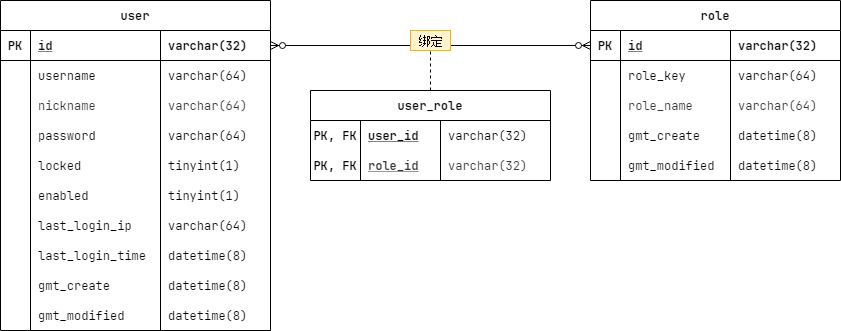

The diagram above was exported from draw.io. Its source (the exported page's mxGraphModel, read from the mxfile embedded in the PNG):
<mxGraphModel dx="1038" dy="667" grid="1" gridSize="10" guides="1" tooltips="1" connect="1" arrows="1" fold="1" page="1" pageScale="1" pageWidth="827" pageHeight="1169" math="0" shadow="0">
  <root>
    <mxCell id="WIyWlLk6GJQsqaUBKTNV-0" />
    <mxCell id="WIyWlLk6GJQsqaUBKTNV-1" parent="WIyWlLk6GJQsqaUBKTNV-0" />
    <mxCell id="zU2LEIEFGyIfMAC6T2DH-134" style="edgeStyle=orthogonalEdgeStyle;rounded=0;orthogonalLoop=1;jettySize=auto;html=1;entryX=0;entryY=0.5;entryDx=0;entryDy=0;fontFamily=JetBrains Mono;exitX=1;exitY=0.5;exitDx=0;exitDy=0;startArrow=ERzeroToMany;startFill=1;endArrow=ERzeroToMany;endFill=1;" parent="WIyWlLk6GJQsqaUBKTNV-1" source="zU2LEIEFGyIfMAC6T2DH-1" target="zU2LEIEFGyIfMAC6T2DH-73" edge="1">
      <mxGeometry relative="1" as="geometry" />
    </mxCell>
    <mxCell id="zU2LEIEFGyIfMAC6T2DH-135" value="绑定" style="text;html=1;align=center;verticalAlign=middle;resizable=0;points=[];autosize=1;fontFamily=JetBrains Mono;fillColor=#fff2cc;strokeColor=#d6b656;" parent="WIyWlLk6GJQsqaUBKTNV-1" vertex="1">
      <mxGeometry x="500" y="160" width="40" height="20" as="geometry" />
    </mxCell>
    <mxCell id="zU2LEIEFGyIfMAC6T2DH-136" style="edgeStyle=orthogonalEdgeStyle;rounded=0;orthogonalLoop=1;jettySize=auto;html=1;startArrow=none;startFill=0;endArrow=none;endFill=0;fontFamily=JetBrains Mono;dashed=1;" parent="WIyWlLk6GJQsqaUBKTNV-1" source="zU2LEIEFGyIfMAC6T2DH-113" target="zU2LEIEFGyIfMAC6T2DH-135" edge="1">
      <mxGeometry relative="1" as="geometry" />
    </mxCell>
    <mxCell id="zU2LEIEFGyIfMAC6T2DH-113" value="user_role" style="shape=table;startSize=30;container=1;collapsible=1;childLayout=tableLayout;fixedRows=1;rowLines=0;fontStyle=1;align=center;resizeLast=1;fontFamily=JetBrains Mono;" parent="WIyWlLk6GJQsqaUBKTNV-1" vertex="1">
      <mxGeometry x="400" y="220" width="240" height="90" as="geometry">
        <mxRectangle x="190" y="190" width="60" height="30" as="alternateBounds" />
      </mxGeometry>
    </mxCell>
    <mxCell id="zU2LEIEFGyIfMAC6T2DH-118" value="" style="shape=partialRectangle;collapsible=0;dropTarget=0;pointerEvents=0;top=0;left=0;bottom=0;right=0;points=[[0,0.5],[1,0.5]];portConstraint=eastwest;fillColor=none;fontFamily=JetBrains Mono;" parent="zU2LEIEFGyIfMAC6T2DH-113" vertex="1">
      <mxGeometry y="30" width="240" height="30" as="geometry" />
    </mxCell>
    <mxCell id="zU2LEIEFGyIfMAC6T2DH-119" value="PK, FK" style="shape=partialRectangle;connectable=0;top=0;left=0;bottom=0;right=0;editable=1;overflow=hidden;fillColor=none;fontFamily=JetBrains Mono;fontStyle=1" parent="zU2LEIEFGyIfMAC6T2DH-118" vertex="1">
      <mxGeometry width="50" height="30" as="geometry" />
    </mxCell>
    <mxCell id="zU2LEIEFGyIfMAC6T2DH-120" value="user_id" style="shape=partialRectangle;connectable=0;top=0;left=0;bottom=0;right=0;align=left;spacingLeft=6;overflow=hidden;strokeColor=#9673a6;fillColor=none;fontFamily=JetBrains Mono;fontStyle=5" parent="zU2LEIEFGyIfMAC6T2DH-118" vertex="1">
      <mxGeometry x="50" width="80" height="30" as="geometry" />
    </mxCell>
    <mxCell id="zU2LEIEFGyIfMAC6T2DH-121" value="varchar(32)" style="shape=partialRectangle;connectable=0;top=0;left=0;bottom=0;right=0;align=left;spacingLeft=6;overflow=hidden;strokeColor=#9673a6;fillColor=none;fontFamily=JetBrains Mono;" parent="zU2LEIEFGyIfMAC6T2DH-118" vertex="1">
      <mxGeometry x="130" width="110" height="30" as="geometry" />
    </mxCell>
    <mxCell id="zU2LEIEFGyIfMAC6T2DH-122" value="" style="shape=partialRectangle;collapsible=0;dropTarget=0;pointerEvents=0;top=0;left=0;bottom=0;right=0;points=[[0,0.5],[1,0.5]];portConstraint=eastwest;fillColor=none;fontFamily=JetBrains Mono;" parent="zU2LEIEFGyIfMAC6T2DH-113" vertex="1">
      <mxGeometry y="60" width="240" height="30" as="geometry" />
    </mxCell>
    <mxCell id="zU2LEIEFGyIfMAC6T2DH-123" value="PK, FK" style="shape=partialRectangle;connectable=0;top=0;left=0;bottom=0;right=0;editable=1;overflow=hidden;fillColor=none;fontFamily=JetBrains Mono;fontStyle=1" parent="zU2LEIEFGyIfMAC6T2DH-122" vertex="1">
      <mxGeometry width="50" height="30" as="geometry" />
    </mxCell>
    <mxCell id="zU2LEIEFGyIfMAC6T2DH-124" value="role_id" style="shape=partialRectangle;connectable=0;top=0;left=0;bottom=0;right=0;align=left;spacingLeft=6;overflow=hidden;strokeColor=#666666;fontColor=#333333;fillColor=none;fontFamily=JetBrains Mono;fontStyle=5" parent="zU2LEIEFGyIfMAC6T2DH-122" vertex="1">
      <mxGeometry x="50" width="80" height="30" as="geometry" />
    </mxCell>
    <mxCell id="zU2LEIEFGyIfMAC6T2DH-125" value="varchar(32)" style="shape=partialRectangle;connectable=0;top=0;left=0;bottom=0;right=0;align=left;spacingLeft=6;overflow=hidden;strokeColor=#666666;fontColor=#333333;fillColor=none;fontFamily=JetBrains Mono;" parent="zU2LEIEFGyIfMAC6T2DH-122" vertex="1">
      <mxGeometry x="130" width="110" height="30" as="geometry" />
    </mxCell>
    <mxCell id="zU2LEIEFGyIfMAC6T2DH-0" value="user" style="shape=table;startSize=30;container=1;collapsible=1;childLayout=tableLayout;fixedRows=1;rowLines=0;fontStyle=1;align=center;resizeLast=1;fontFamily=JetBrains Mono;" parent="WIyWlLk6GJQsqaUBKTNV-1" vertex="1">
      <mxGeometry x="90" y="130" width="270" height="330" as="geometry">
        <mxRectangle x="190" y="190" width="60" height="30" as="alternateBounds" />
      </mxGeometry>
    </mxCell>
    <mxCell id="zU2LEIEFGyIfMAC6T2DH-1" value="" style="shape=partialRectangle;collapsible=0;dropTarget=0;pointerEvents=0;top=0;left=0;bottom=1;right=0;points=[[0,0.5],[1,0.5]];portConstraint=eastwest;fillColor=none;fontFamily=JetBrains Mono;" parent="zU2LEIEFGyIfMAC6T2DH-0" vertex="1">
      <mxGeometry y="30" width="270" height="30" as="geometry" />
    </mxCell>
    <mxCell id="zU2LEIEFGyIfMAC6T2DH-2" value="PK" style="shape=partialRectangle;connectable=0;top=0;left=0;bottom=0;right=0;fontStyle=1;overflow=hidden;fillColor=none;fontFamily=JetBrains Mono;" parent="zU2LEIEFGyIfMAC6T2DH-1" vertex="1">
      <mxGeometry width="30" height="30" as="geometry" />
    </mxCell>
    <mxCell id="zU2LEIEFGyIfMAC6T2DH-3" value="id" style="shape=partialRectangle;connectable=0;top=0;left=0;bottom=0;right=0;align=left;spacingLeft=6;fontStyle=5;overflow=hidden;fillColor=none;fontFamily=JetBrains Mono;" parent="zU2LEIEFGyIfMAC6T2DH-1" vertex="1">
      <mxGeometry x="30" width="130" height="30" as="geometry" />
    </mxCell>
    <mxCell id="zU2LEIEFGyIfMAC6T2DH-44" value="varchar(32)" style="shape=partialRectangle;connectable=0;top=0;left=0;bottom=0;right=0;align=left;spacingLeft=6;fontStyle=1;overflow=hidden;fillColor=none;fontFamily=JetBrains Mono;" parent="zU2LEIEFGyIfMAC6T2DH-1" vertex="1">
      <mxGeometry x="160" width="110" height="30" as="geometry" />
    </mxCell>
    <mxCell id="zU2LEIEFGyIfMAC6T2DH-4" value="" style="shape=partialRectangle;collapsible=0;dropTarget=0;pointerEvents=0;top=0;left=0;bottom=0;right=0;points=[[0,0.5],[1,0.5]];portConstraint=eastwest;fillColor=none;fontFamily=JetBrains Mono;" parent="zU2LEIEFGyIfMAC6T2DH-0" vertex="1">
      <mxGeometry y="60" width="270" height="30" as="geometry" />
    </mxCell>
    <mxCell id="zU2LEIEFGyIfMAC6T2DH-5" value="" style="shape=partialRectangle;connectable=0;top=0;left=0;bottom=0;right=0;editable=1;overflow=hidden;fillColor=none;fontFamily=JetBrains Mono;" parent="zU2LEIEFGyIfMAC6T2DH-4" vertex="1">
      <mxGeometry width="30" height="30" as="geometry" />
    </mxCell>
    <mxCell id="zU2LEIEFGyIfMAC6T2DH-6" value="username" style="shape=partialRectangle;connectable=0;top=0;left=0;bottom=0;right=0;align=left;spacingLeft=6;overflow=hidden;strokeColor=#9673a6;fillColor=none;fontFamily=JetBrains Mono;" parent="zU2LEIEFGyIfMAC6T2DH-4" vertex="1">
      <mxGeometry x="30" width="130" height="30" as="geometry" />
    </mxCell>
    <mxCell id="zU2LEIEFGyIfMAC6T2DH-45" value="varchar(64)" style="shape=partialRectangle;connectable=0;top=0;left=0;bottom=0;right=0;align=left;spacingLeft=6;overflow=hidden;strokeColor=#9673a6;fillColor=none;fontFamily=JetBrains Mono;" parent="zU2LEIEFGyIfMAC6T2DH-4" vertex="1">
      <mxGeometry x="160" width="110" height="30" as="geometry" />
    </mxCell>
    <mxCell id="zU2LEIEFGyIfMAC6T2DH-10" value="" style="shape=partialRectangle;collapsible=0;dropTarget=0;pointerEvents=0;top=0;left=0;bottom=0;right=0;points=[[0,0.5],[1,0.5]];portConstraint=eastwest;fillColor=none;fontFamily=JetBrains Mono;" parent="zU2LEIEFGyIfMAC6T2DH-0" vertex="1">
      <mxGeometry y="90" width="270" height="30" as="geometry" />
    </mxCell>
    <mxCell id="zU2LEIEFGyIfMAC6T2DH-11" value="" style="shape=partialRectangle;connectable=0;top=0;left=0;bottom=0;right=0;editable=1;overflow=hidden;fillColor=none;fontFamily=JetBrains Mono;" parent="zU2LEIEFGyIfMAC6T2DH-10" vertex="1">
      <mxGeometry width="30" height="30" as="geometry" />
    </mxCell>
    <mxCell id="zU2LEIEFGyIfMAC6T2DH-12" value="nickname" style="shape=partialRectangle;connectable=0;top=0;left=0;bottom=0;right=0;align=left;spacingLeft=6;overflow=hidden;strokeColor=#666666;fontColor=#333333;fillColor=none;fontFamily=JetBrains Mono;" parent="zU2LEIEFGyIfMAC6T2DH-10" vertex="1">
      <mxGeometry x="30" width="130" height="30" as="geometry" />
    </mxCell>
    <mxCell id="zU2LEIEFGyIfMAC6T2DH-46" value="varchar(64)" style="shape=partialRectangle;connectable=0;top=0;left=0;bottom=0;right=0;align=left;spacingLeft=6;overflow=hidden;strokeColor=#666666;fontColor=#333333;fillColor=none;fontFamily=JetBrains Mono;" parent="zU2LEIEFGyIfMAC6T2DH-10" vertex="1">
      <mxGeometry x="160" width="110" height="30" as="geometry" />
    </mxCell>
    <mxCell id="zU2LEIEFGyIfMAC6T2DH-7" value="" style="shape=partialRectangle;collapsible=0;dropTarget=0;pointerEvents=0;top=0;left=0;bottom=0;right=0;points=[[0,0.5],[1,0.5]];portConstraint=eastwest;fillColor=none;fontFamily=JetBrains Mono;" parent="zU2LEIEFGyIfMAC6T2DH-0" vertex="1">
      <mxGeometry y="120" width="270" height="30" as="geometry" />
    </mxCell>
    <mxCell id="zU2LEIEFGyIfMAC6T2DH-8" value="" style="shape=partialRectangle;connectable=0;top=0;left=0;bottom=0;right=0;editable=1;overflow=hidden;fillColor=none;fontFamily=JetBrains Mono;" parent="zU2LEIEFGyIfMAC6T2DH-7" vertex="1">
      <mxGeometry width="30" height="30" as="geometry" />
    </mxCell>
    <mxCell id="zU2LEIEFGyIfMAC6T2DH-9" value="password" style="shape=partialRectangle;connectable=0;top=0;left=0;bottom=0;right=0;align=left;spacingLeft=6;overflow=hidden;strokeColor=#b85450;fillColor=none;fontFamily=JetBrains Mono;" parent="zU2LEIEFGyIfMAC6T2DH-7" vertex="1">
      <mxGeometry x="30" width="130" height="30" as="geometry" />
    </mxCell>
    <mxCell id="zU2LEIEFGyIfMAC6T2DH-47" value="varchar(64)" style="shape=partialRectangle;connectable=0;top=0;left=0;bottom=0;right=0;align=left;spacingLeft=6;overflow=hidden;strokeColor=#b85450;fillColor=none;fontFamily=JetBrains Mono;" parent="zU2LEIEFGyIfMAC6T2DH-7" vertex="1">
      <mxGeometry x="160" width="110" height="30" as="geometry" />
    </mxCell>
    <mxCell id="zU2LEIEFGyIfMAC6T2DH-68" style="shape=partialRectangle;collapsible=0;dropTarget=0;pointerEvents=0;top=0;left=0;bottom=0;right=0;points=[[0,0.5],[1,0.5]];portConstraint=eastwest;fillColor=none;fontFamily=JetBrains Mono;" parent="zU2LEIEFGyIfMAC6T2DH-0" vertex="1">
      <mxGeometry y="150" width="270" height="30" as="geometry" />
    </mxCell>
    <mxCell id="zU2LEIEFGyIfMAC6T2DH-69" style="shape=partialRectangle;connectable=0;top=0;left=0;bottom=0;right=0;editable=1;overflow=hidden;fillColor=none;fontFamily=JetBrains Mono;" parent="zU2LEIEFGyIfMAC6T2DH-68" vertex="1">
      <mxGeometry width="30" height="30" as="geometry" />
    </mxCell>
    <mxCell id="zU2LEIEFGyIfMAC6T2DH-70" value="locked" style="shape=partialRectangle;connectable=0;top=0;left=0;bottom=0;right=0;align=left;spacingLeft=6;overflow=hidden;strokeColor=#b85450;fillColor=none;fontFamily=JetBrains Mono;" parent="zU2LEIEFGyIfMAC6T2DH-68" vertex="1">
      <mxGeometry x="30" width="130" height="30" as="geometry" />
    </mxCell>
    <mxCell id="zU2LEIEFGyIfMAC6T2DH-71" value="tinyint(1)" style="shape=partialRectangle;connectable=0;top=0;left=0;bottom=0;right=0;align=left;spacingLeft=6;overflow=hidden;strokeColor=#b85450;fillColor=none;fontFamily=JetBrains Mono;" parent="zU2LEIEFGyIfMAC6T2DH-68" vertex="1">
      <mxGeometry x="160" width="110" height="30" as="geometry" />
    </mxCell>
    <mxCell id="zU2LEIEFGyIfMAC6T2DH-64" style="shape=partialRectangle;collapsible=0;dropTarget=0;pointerEvents=0;top=0;left=0;bottom=0;right=0;points=[[0,0.5],[1,0.5]];portConstraint=eastwest;fillColor=none;fontFamily=JetBrains Mono;" parent="zU2LEIEFGyIfMAC6T2DH-0" vertex="1">
      <mxGeometry y="180" width="270" height="30" as="geometry" />
    </mxCell>
    <mxCell id="zU2LEIEFGyIfMAC6T2DH-65" style="shape=partialRectangle;connectable=0;top=0;left=0;bottom=0;right=0;editable=1;overflow=hidden;fillColor=none;fontFamily=JetBrains Mono;" parent="zU2LEIEFGyIfMAC6T2DH-64" vertex="1">
      <mxGeometry width="30" height="30" as="geometry" />
    </mxCell>
    <mxCell id="zU2LEIEFGyIfMAC6T2DH-66" value="enabled" style="shape=partialRectangle;connectable=0;top=0;left=0;bottom=0;right=0;align=left;spacingLeft=6;overflow=hidden;strokeColor=#b85450;fillColor=none;fontFamily=JetBrains Mono;" parent="zU2LEIEFGyIfMAC6T2DH-64" vertex="1">
      <mxGeometry x="30" width="130" height="30" as="geometry" />
    </mxCell>
    <mxCell id="zU2LEIEFGyIfMAC6T2DH-67" value="tinyint(1)" style="shape=partialRectangle;connectable=0;top=0;left=0;bottom=0;right=0;align=left;spacingLeft=6;overflow=hidden;strokeColor=#b85450;fillColor=none;fontFamily=JetBrains Mono;" parent="zU2LEIEFGyIfMAC6T2DH-64" vertex="1">
      <mxGeometry x="160" width="110" height="30" as="geometry" />
    </mxCell>
    <mxCell id="zU2LEIEFGyIfMAC6T2DH-60" style="shape=partialRectangle;collapsible=0;dropTarget=0;pointerEvents=0;top=0;left=0;bottom=0;right=0;points=[[0,0.5],[1,0.5]];portConstraint=eastwest;fillColor=none;fontFamily=JetBrains Mono;" parent="zU2LEIEFGyIfMAC6T2DH-0" vertex="1">
      <mxGeometry y="210" width="270" height="30" as="geometry" />
    </mxCell>
    <mxCell id="zU2LEIEFGyIfMAC6T2DH-61" style="shape=partialRectangle;connectable=0;top=0;left=0;bottom=0;right=0;editable=1;overflow=hidden;fillColor=none;fontFamily=JetBrains Mono;" parent="zU2LEIEFGyIfMAC6T2DH-60" vertex="1">
      <mxGeometry width="30" height="30" as="geometry" />
    </mxCell>
    <mxCell id="zU2LEIEFGyIfMAC6T2DH-62" value="last_login_ip" style="shape=partialRectangle;connectable=0;top=0;left=0;bottom=0;right=0;align=left;spacingLeft=6;overflow=hidden;strokeColor=#b85450;fillColor=none;fontFamily=JetBrains Mono;" parent="zU2LEIEFGyIfMAC6T2DH-60" vertex="1">
      <mxGeometry x="30" width="130" height="30" as="geometry" />
    </mxCell>
    <mxCell id="zU2LEIEFGyIfMAC6T2DH-63" value="varchar(64)" style="shape=partialRectangle;connectable=0;top=0;left=0;bottom=0;right=0;align=left;spacingLeft=6;overflow=hidden;strokeColor=#b85450;fillColor=none;fontFamily=JetBrains Mono;" parent="zU2LEIEFGyIfMAC6T2DH-60" vertex="1">
      <mxGeometry x="160" width="110" height="30" as="geometry" />
    </mxCell>
    <mxCell id="zU2LEIEFGyIfMAC6T2DH-56" style="shape=partialRectangle;collapsible=0;dropTarget=0;pointerEvents=0;top=0;left=0;bottom=0;right=0;points=[[0,0.5],[1,0.5]];portConstraint=eastwest;fillColor=none;fontFamily=JetBrains Mono;" parent="zU2LEIEFGyIfMAC6T2DH-0" vertex="1">
      <mxGeometry y="240" width="270" height="30" as="geometry" />
    </mxCell>
    <mxCell id="zU2LEIEFGyIfMAC6T2DH-57" style="shape=partialRectangle;connectable=0;top=0;left=0;bottom=0;right=0;editable=1;overflow=hidden;fillColor=none;fontFamily=JetBrains Mono;" parent="zU2LEIEFGyIfMAC6T2DH-56" vertex="1">
      <mxGeometry width="30" height="30" as="geometry" />
    </mxCell>
    <mxCell id="zU2LEIEFGyIfMAC6T2DH-58" value="last_login_time" style="shape=partialRectangle;connectable=0;top=0;left=0;bottom=0;right=0;align=left;spacingLeft=6;overflow=hidden;strokeColor=#b85450;fillColor=none;fontFamily=JetBrains Mono;" parent="zU2LEIEFGyIfMAC6T2DH-56" vertex="1">
      <mxGeometry x="30" width="130" height="30" as="geometry" />
    </mxCell>
    <mxCell id="zU2LEIEFGyIfMAC6T2DH-59" value="datetime(8)" style="shape=partialRectangle;connectable=0;top=0;left=0;bottom=0;right=0;align=left;spacingLeft=6;overflow=hidden;strokeColor=#b85450;fillColor=none;fontFamily=JetBrains Mono;" parent="zU2LEIEFGyIfMAC6T2DH-56" vertex="1">
      <mxGeometry x="160" width="110" height="30" as="geometry" />
    </mxCell>
    <mxCell id="zU2LEIEFGyIfMAC6T2DH-52" style="shape=partialRectangle;collapsible=0;dropTarget=0;pointerEvents=0;top=0;left=0;bottom=0;right=0;points=[[0,0.5],[1,0.5]];portConstraint=eastwest;fillColor=none;fontFamily=JetBrains Mono;" parent="zU2LEIEFGyIfMAC6T2DH-0" vertex="1">
      <mxGeometry y="270" width="270" height="30" as="geometry" />
    </mxCell>
    <mxCell id="zU2LEIEFGyIfMAC6T2DH-53" style="shape=partialRectangle;connectable=0;top=0;left=0;bottom=0;right=0;editable=1;overflow=hidden;fillColor=none;fontFamily=JetBrains Mono;" parent="zU2LEIEFGyIfMAC6T2DH-52" vertex="1">
      <mxGeometry width="30" height="30" as="geometry" />
    </mxCell>
    <mxCell id="zU2LEIEFGyIfMAC6T2DH-54" value="gmt_create" style="shape=partialRectangle;connectable=0;top=0;left=0;bottom=0;right=0;align=left;spacingLeft=6;overflow=hidden;strokeColor=#b85450;fillColor=none;fontFamily=JetBrains Mono;" parent="zU2LEIEFGyIfMAC6T2DH-52" vertex="1">
      <mxGeometry x="30" width="130" height="30" as="geometry" />
    </mxCell>
    <mxCell id="zU2LEIEFGyIfMAC6T2DH-55" value="datetime(8)" style="shape=partialRectangle;connectable=0;top=0;left=0;bottom=0;right=0;align=left;spacingLeft=6;overflow=hidden;strokeColor=#b85450;fillColor=none;fontFamily=JetBrains Mono;" parent="zU2LEIEFGyIfMAC6T2DH-52" vertex="1">
      <mxGeometry x="160" width="110" height="30" as="geometry" />
    </mxCell>
    <mxCell id="zU2LEIEFGyIfMAC6T2DH-48" style="shape=partialRectangle;collapsible=0;dropTarget=0;pointerEvents=0;top=0;left=0;bottom=0;right=0;points=[[0,0.5],[1,0.5]];portConstraint=eastwest;fillColor=none;fontFamily=JetBrains Mono;" parent="zU2LEIEFGyIfMAC6T2DH-0" vertex="1">
      <mxGeometry y="300" width="270" height="30" as="geometry" />
    </mxCell>
    <mxCell id="zU2LEIEFGyIfMAC6T2DH-49" style="shape=partialRectangle;connectable=0;top=0;left=0;bottom=0;right=0;editable=1;overflow=hidden;fillColor=none;fontFamily=JetBrains Mono;" parent="zU2LEIEFGyIfMAC6T2DH-48" vertex="1">
      <mxGeometry width="30" height="30" as="geometry" />
    </mxCell>
    <mxCell id="zU2LEIEFGyIfMAC6T2DH-50" value="gmt_modified" style="shape=partialRectangle;connectable=0;top=0;left=0;bottom=0;right=0;align=left;spacingLeft=6;overflow=hidden;strokeColor=#b85450;fillColor=none;fontFamily=JetBrains Mono;" parent="zU2LEIEFGyIfMAC6T2DH-48" vertex="1">
      <mxGeometry x="30" width="130" height="30" as="geometry" />
    </mxCell>
    <mxCell id="zU2LEIEFGyIfMAC6T2DH-51" value="datetime(8)" style="shape=partialRectangle;connectable=0;top=0;left=0;bottom=0;right=0;align=left;spacingLeft=6;overflow=hidden;strokeColor=#b85450;fillColor=none;fontFamily=JetBrains Mono;" parent="zU2LEIEFGyIfMAC6T2DH-48" vertex="1">
      <mxGeometry x="160" width="110" height="30" as="geometry" />
    </mxCell>
    <mxCell id="zU2LEIEFGyIfMAC6T2DH-72" value="role" style="shape=table;startSize=30;container=1;collapsible=1;childLayout=tableLayout;fixedRows=1;rowLines=0;fontStyle=1;align=center;resizeLast=1;fontFamily=JetBrains Mono;" parent="WIyWlLk6GJQsqaUBKTNV-1" vertex="1">
      <mxGeometry x="680" y="130" width="250" height="180" as="geometry">
        <mxRectangle x="190" y="190" width="60" height="30" as="alternateBounds" />
      </mxGeometry>
    </mxCell>
    <mxCell id="zU2LEIEFGyIfMAC6T2DH-73" value="" style="shape=partialRectangle;collapsible=0;dropTarget=0;pointerEvents=0;top=0;left=0;bottom=1;right=0;points=[[0,0.5],[1,0.5]];portConstraint=eastwest;fillColor=none;fontFamily=JetBrains Mono;" parent="zU2LEIEFGyIfMAC6T2DH-72" vertex="1">
      <mxGeometry y="30" width="250" height="30" as="geometry" />
    </mxCell>
    <mxCell id="zU2LEIEFGyIfMAC6T2DH-74" value="PK" style="shape=partialRectangle;connectable=0;top=0;left=0;bottom=0;right=0;fontStyle=1;overflow=hidden;fillColor=none;fontFamily=JetBrains Mono;" parent="zU2LEIEFGyIfMAC6T2DH-73" vertex="1">
      <mxGeometry width="30" height="30" as="geometry" />
    </mxCell>
    <mxCell id="zU2LEIEFGyIfMAC6T2DH-75" value="id" style="shape=partialRectangle;connectable=0;top=0;left=0;bottom=0;right=0;align=left;spacingLeft=6;fontStyle=5;overflow=hidden;fillColor=none;fontFamily=JetBrains Mono;" parent="zU2LEIEFGyIfMAC6T2DH-73" vertex="1">
      <mxGeometry x="30" width="110" height="30" as="geometry" />
    </mxCell>
    <mxCell id="zU2LEIEFGyIfMAC6T2DH-76" value="varchar(32)" style="shape=partialRectangle;connectable=0;top=0;left=0;bottom=0;right=0;align=left;spacingLeft=6;fontStyle=1;overflow=hidden;fillColor=none;fontFamily=JetBrains Mono;" parent="zU2LEIEFGyIfMAC6T2DH-73" vertex="1">
      <mxGeometry x="140" width="110" height="30" as="geometry" />
    </mxCell>
    <mxCell id="zU2LEIEFGyIfMAC6T2DH-77" value="" style="shape=partialRectangle;collapsible=0;dropTarget=0;pointerEvents=0;top=0;left=0;bottom=0;right=0;points=[[0,0.5],[1,0.5]];portConstraint=eastwest;fillColor=none;fontFamily=JetBrains Mono;" parent="zU2LEIEFGyIfMAC6T2DH-72" vertex="1">
      <mxGeometry y="60" width="250" height="30" as="geometry" />
    </mxCell>
    <mxCell id="zU2LEIEFGyIfMAC6T2DH-78" value="" style="shape=partialRectangle;connectable=0;top=0;left=0;bottom=0;right=0;editable=1;overflow=hidden;fillColor=none;fontFamily=JetBrains Mono;" parent="zU2LEIEFGyIfMAC6T2DH-77" vertex="1">
      <mxGeometry width="30" height="30" as="geometry" />
    </mxCell>
    <mxCell id="zU2LEIEFGyIfMAC6T2DH-79" value="role_key" style="shape=partialRectangle;connectable=0;top=0;left=0;bottom=0;right=0;align=left;spacingLeft=6;overflow=hidden;strokeColor=#9673a6;fillColor=none;fontFamily=JetBrains Mono;" parent="zU2LEIEFGyIfMAC6T2DH-77" vertex="1">
      <mxGeometry x="30" width="110" height="30" as="geometry" />
    </mxCell>
    <mxCell id="zU2LEIEFGyIfMAC6T2DH-80" value="varchar(64)" style="shape=partialRectangle;connectable=0;top=0;left=0;bottom=0;right=0;align=left;spacingLeft=6;overflow=hidden;strokeColor=#9673a6;fillColor=none;fontFamily=JetBrains Mono;" parent="zU2LEIEFGyIfMAC6T2DH-77" vertex="1">
      <mxGeometry x="140" width="110" height="30" as="geometry" />
    </mxCell>
    <mxCell id="zU2LEIEFGyIfMAC6T2DH-81" value="" style="shape=partialRectangle;collapsible=0;dropTarget=0;pointerEvents=0;top=0;left=0;bottom=0;right=0;points=[[0,0.5],[1,0.5]];portConstraint=eastwest;fillColor=none;fontFamily=JetBrains Mono;" parent="zU2LEIEFGyIfMAC6T2DH-72" vertex="1">
      <mxGeometry y="90" width="250" height="30" as="geometry" />
    </mxCell>
    <mxCell id="zU2LEIEFGyIfMAC6T2DH-82" value="" style="shape=partialRectangle;connectable=0;top=0;left=0;bottom=0;right=0;editable=1;overflow=hidden;fillColor=none;fontFamily=JetBrains Mono;" parent="zU2LEIEFGyIfMAC6T2DH-81" vertex="1">
      <mxGeometry width="30" height="30" as="geometry" />
    </mxCell>
    <mxCell id="zU2LEIEFGyIfMAC6T2DH-83" value="role_name" style="shape=partialRectangle;connectable=0;top=0;left=0;bottom=0;right=0;align=left;spacingLeft=6;overflow=hidden;strokeColor=#666666;fontColor=#333333;fillColor=none;fontFamily=JetBrains Mono;" parent="zU2LEIEFGyIfMAC6T2DH-81" vertex="1">
      <mxGeometry x="30" width="110" height="30" as="geometry" />
    </mxCell>
    <mxCell id="zU2LEIEFGyIfMAC6T2DH-84" value="varchar(64)" style="shape=partialRectangle;connectable=0;top=0;left=0;bottom=0;right=0;align=left;spacingLeft=6;overflow=hidden;strokeColor=#666666;fontColor=#333333;fillColor=none;fontFamily=JetBrains Mono;" parent="zU2LEIEFGyIfMAC6T2DH-81" vertex="1">
      <mxGeometry x="140" width="110" height="30" as="geometry" />
    </mxCell>
    <mxCell id="zU2LEIEFGyIfMAC6T2DH-105" style="shape=partialRectangle;collapsible=0;dropTarget=0;pointerEvents=0;top=0;left=0;bottom=0;right=0;points=[[0,0.5],[1,0.5]];portConstraint=eastwest;fillColor=none;fontFamily=JetBrains Mono;" parent="zU2LEIEFGyIfMAC6T2DH-72" vertex="1">
      <mxGeometry y="120" width="250" height="30" as="geometry" />
    </mxCell>
    <mxCell id="zU2LEIEFGyIfMAC6T2DH-106" style="shape=partialRectangle;connectable=0;top=0;left=0;bottom=0;right=0;editable=1;overflow=hidden;fillColor=none;fontFamily=JetBrains Mono;" parent="zU2LEIEFGyIfMAC6T2DH-105" vertex="1">
      <mxGeometry width="30" height="30" as="geometry" />
    </mxCell>
    <mxCell id="zU2LEIEFGyIfMAC6T2DH-107" value="gmt_create" style="shape=partialRectangle;connectable=0;top=0;left=0;bottom=0;right=0;align=left;spacingLeft=6;overflow=hidden;strokeColor=#b85450;fillColor=none;fontFamily=JetBrains Mono;" parent="zU2LEIEFGyIfMAC6T2DH-105" vertex="1">
      <mxGeometry x="30" width="110" height="30" as="geometry" />
    </mxCell>
    <mxCell id="zU2LEIEFGyIfMAC6T2DH-108" value="datetime(8)" style="shape=partialRectangle;connectable=0;top=0;left=0;bottom=0;right=0;align=left;spacingLeft=6;overflow=hidden;strokeColor=#b85450;fillColor=none;fontFamily=JetBrains Mono;" parent="zU2LEIEFGyIfMAC6T2DH-105" vertex="1">
      <mxGeometry x="140" width="110" height="30" as="geometry" />
    </mxCell>
    <mxCell id="zU2LEIEFGyIfMAC6T2DH-109" style="shape=partialRectangle;collapsible=0;dropTarget=0;pointerEvents=0;top=0;left=0;bottom=0;right=0;points=[[0,0.5],[1,0.5]];portConstraint=eastwest;fillColor=none;fontFamily=JetBrains Mono;" parent="zU2LEIEFGyIfMAC6T2DH-72" vertex="1">
      <mxGeometry y="150" width="250" height="30" as="geometry" />
    </mxCell>
    <mxCell id="zU2LEIEFGyIfMAC6T2DH-110" style="shape=partialRectangle;connectable=0;top=0;left=0;bottom=0;right=0;editable=1;overflow=hidden;fillColor=none;fontFamily=JetBrains Mono;" parent="zU2LEIEFGyIfMAC6T2DH-109" vertex="1">
      <mxGeometry width="30" height="30" as="geometry" />
    </mxCell>
    <mxCell id="zU2LEIEFGyIfMAC6T2DH-111" value="gmt_modified" style="shape=partialRectangle;connectable=0;top=0;left=0;bottom=0;right=0;align=left;spacingLeft=6;overflow=hidden;strokeColor=#b85450;fillColor=none;fontFamily=JetBrains Mono;" parent="zU2LEIEFGyIfMAC6T2DH-109" vertex="1">
      <mxGeometry x="30" width="110" height="30" as="geometry" />
    </mxCell>
    <mxCell id="zU2LEIEFGyIfMAC6T2DH-112" value="datetime(8)" style="shape=partialRectangle;connectable=0;top=0;left=0;bottom=0;right=0;align=left;spacingLeft=6;overflow=hidden;strokeColor=#b85450;fillColor=none;fontFamily=JetBrains Mono;" parent="zU2LEIEFGyIfMAC6T2DH-109" vertex="1">
      <mxGeometry x="140" width="110" height="30" as="geometry" />
    </mxCell>
  </root>
</mxGraphModel>